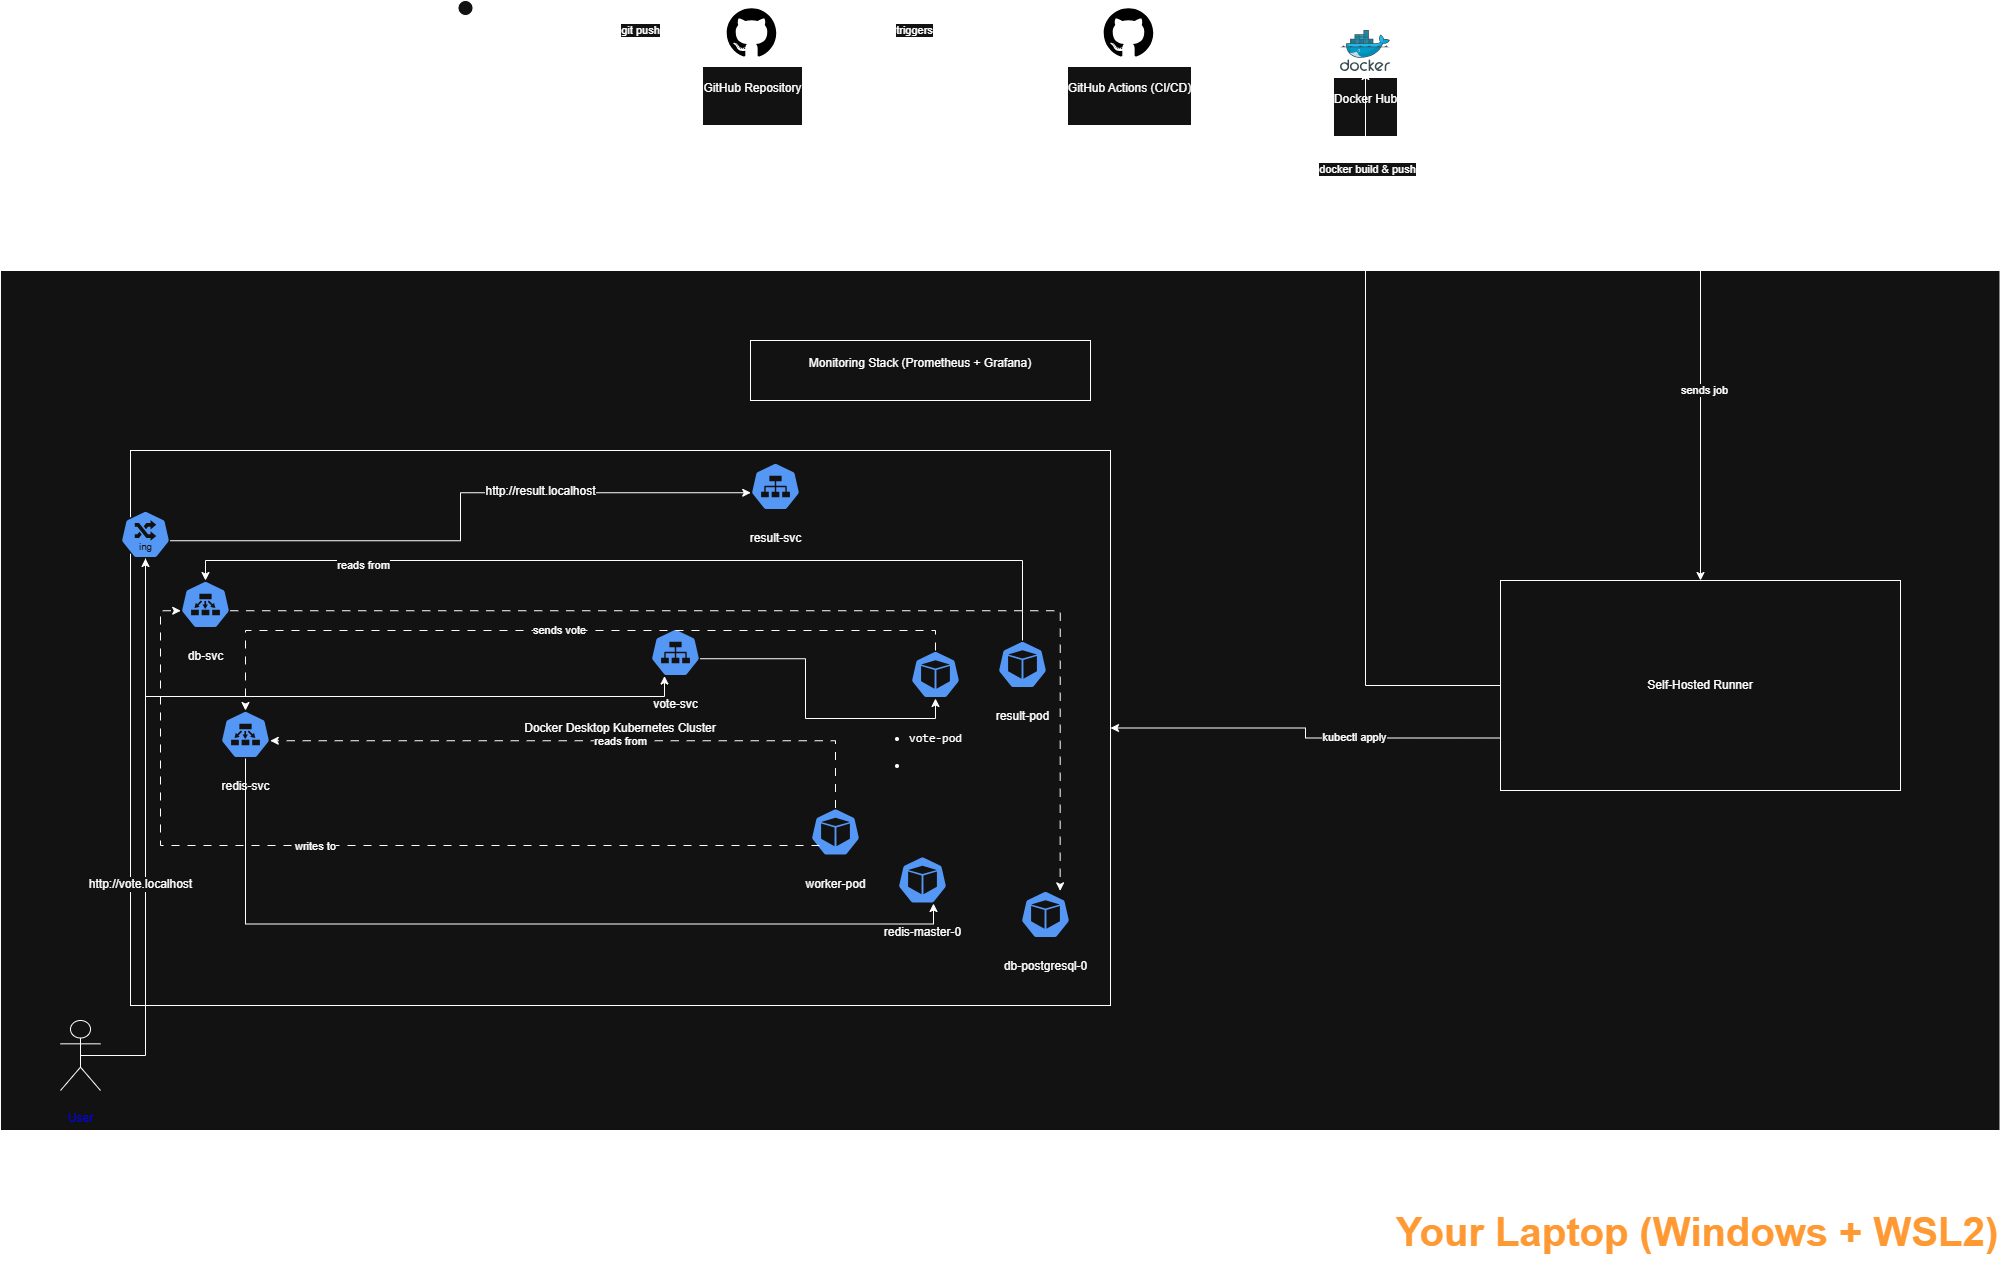

The diagram above was exported from draw.io. Its source (the exported page's mxGraphModel, read from the mxfile embedded in the PNG):
<mxGraphModel dx="3613" dy="2263" grid="1" gridSize="10" guides="1" tooltips="1" connect="1" arrows="1" fold="1" page="1" pageScale="1" pageWidth="850" pageHeight="1100" math="0" shadow="0">
  <root>
    <mxCell id="0" />
    <mxCell id="1" parent="0" />
    <mxCell id="8lEnpnIT-GO4YXblwmlA-23" value="&lt;h1 style=&quot;padding-top: 999px;&quot;&gt;&lt;font style=&quot;&quot;&gt;&lt;span style=&quot;background-color: light-dark(#ffffff, var(--ge-dark-color, #121212));&quot;&gt;&lt;font style=&quot;color: light-dark(rgb(0, 0, 0), rgb(255, 255, 51)); font-size: 40px;&quot;&gt;&lt;br&gt;&lt;/font&gt;&lt;/span&gt;&lt;/font&gt;&lt;/h1&gt;&lt;blockquote style=&quot;margin: 0 0 0 40px; border: none; padding: 0px;&quot;&gt;&lt;blockquote style=&quot;margin: 0 0 0 40px; border: none; padding: 0px;&quot;&gt;&lt;blockquote style=&quot;margin: 0 0 0 40px; border: none; padding: 0px;&quot;&gt;&lt;h1 style=&quot;&quot;&gt;&lt;font style=&quot;color: light-dark(rgb(0, 0, 0), rgb(255, 153, 51)); font-size: 40px;&quot;&gt;Your Laptop (Windows + WSL2)&lt;/font&gt;&lt;/h1&gt;&lt;/blockquote&gt;&lt;/blockquote&gt;&lt;/blockquote&gt;" style="rounded=0;whiteSpace=wrap;html=1;align=right;" vertex="1" parent="1">
      <mxGeometry x="-840" y="-20" width="1999.5" height="860" as="geometry" />
    </mxCell>
    <mxCell id="8lEnpnIT-GO4YXblwmlA-28" value="Docker Desktop Kubernetes Cluster" style="rounded=0;whiteSpace=wrap;html=1;" vertex="1" parent="1">
      <mxGeometry x="-710" y="160" width="980" height="555" as="geometry" />
    </mxCell>
    <mxCell id="8lEnpnIT-GO4YXblwmlA-41" style="edgeStyle=orthogonalEdgeStyle;rounded=0;orthogonalLoop=1;jettySize=auto;html=1;exitX=0.5;exitY=0.5;exitDx=0;exitDy=0;exitPerimeter=0;entryX=0;entryY=0.5;entryDx=0;entryDy=0;" edge="1" parent="1" source="8lEnpnIT-GO4YXblwmlA-1" target="8lEnpnIT-GO4YXblwmlA-18">
      <mxGeometry relative="1" as="geometry" />
    </mxCell>
    <mxCell id="8lEnpnIT-GO4YXblwmlA-42" value="git push" style="edgeLabel;html=1;align=center;verticalAlign=middle;resizable=0;points=[];" vertex="1" connectable="0" parent="8lEnpnIT-GO4YXblwmlA-41">
      <mxGeometry x="0.3424" y="3" relative="1" as="geometry">
        <mxPoint as="offset" />
      </mxGeometry>
    </mxCell>
    <mxCell id="8lEnpnIT-GO4YXblwmlA-1" value="Developer" style="shape=umlActor;verticalLabelPosition=bottom;verticalAlign=top;html=1;outlineConnect=0;" vertex="1" parent="1">
      <mxGeometry x="-390" y="-290" width="30" height="60" as="geometry" />
    </mxCell>
    <mxCell id="8lEnpnIT-GO4YXblwmlA-52" style="edgeStyle=orthogonalEdgeStyle;rounded=0;orthogonalLoop=1;jettySize=auto;html=1;exitX=0.5;exitY=0.5;exitDx=0;exitDy=0;exitPerimeter=0;" edge="1" parent="1" source="8lEnpnIT-GO4YXblwmlA-2" target="8lEnpnIT-GO4YXblwmlA-29">
      <mxGeometry relative="1" as="geometry" />
    </mxCell>
    <mxCell id="8lEnpnIT-GO4YXblwmlA-81" value="http://vote.localhost" style="edgeLabel;html=1;align=center;verticalAlign=middle;resizable=0;points=[];rounded=0;strokeColor=default;fontFamily=Helvetica;fontSize=12;fontColor=default;fillColor=default;" vertex="1" connectable="0" parent="8lEnpnIT-GO4YXblwmlA-52">
      <mxGeometry x="-0.1545" y="5" relative="1" as="geometry">
        <mxPoint x="-1" as="offset" />
      </mxGeometry>
    </mxCell>
    <mxCell id="8lEnpnIT-GO4YXblwmlA-2" value="&#10;User&#10;&#10;" style="shape=umlActor;verticalLabelPosition=bottom;verticalAlign=top;html=1;outlineConnect=0;movable=1;resizable=1;rotatable=1;deletable=1;editable=1;locked=0;connectable=1;align=center;fontColor=light-dark(#000000,#0000FF);" vertex="1" parent="1">
      <mxGeometry x="-780" y="730" width="40" height="70" as="geometry" />
    </mxCell>
    <mxCell id="8lEnpnIT-GO4YXblwmlA-43" style="edgeStyle=orthogonalEdgeStyle;rounded=0;orthogonalLoop=1;jettySize=auto;html=1;entryX=0;entryY=0.5;entryDx=0;entryDy=0;" edge="1" parent="1" source="8lEnpnIT-GO4YXblwmlA-18" target="8lEnpnIT-GO4YXblwmlA-19">
      <mxGeometry relative="1" as="geometry" />
    </mxCell>
    <mxCell id="8lEnpnIT-GO4YXblwmlA-44" value="triggers" style="edgeLabel;html=1;align=center;verticalAlign=middle;resizable=0;points=[];" vertex="1" connectable="0" parent="8lEnpnIT-GO4YXblwmlA-43">
      <mxGeometry x="-0.1688" y="3" relative="1" as="geometry">
        <mxPoint as="offset" />
      </mxGeometry>
    </mxCell>
    <mxCell id="8lEnpnIT-GO4YXblwmlA-18" value="&#10;GitHub Repository&#10;&#10;" style="shape=image;html=1;verticalAlign=top;verticalLabelPosition=bottom;labelBackgroundColor=#ffffff;imageAspect=0;aspect=fixed;image=https://icons.diagrams.net/icon-cache1/Picons_Social-2097/github_rounded-685.svg" vertex="1" parent="1">
      <mxGeometry x="-117" y="-287" width="57" height="57" as="geometry" />
    </mxCell>
    <mxCell id="8lEnpnIT-GO4YXblwmlA-45" style="edgeStyle=orthogonalEdgeStyle;rounded=0;orthogonalLoop=1;jettySize=auto;html=1;exitX=1;exitY=0.5;exitDx=0;exitDy=0;" edge="1" parent="1" source="8lEnpnIT-GO4YXblwmlA-19" target="8lEnpnIT-GO4YXblwmlA-24">
      <mxGeometry relative="1" as="geometry" />
    </mxCell>
    <mxCell id="8lEnpnIT-GO4YXblwmlA-46" value="sends job" style="edgeLabel;html=1;align=center;verticalAlign=middle;resizable=0;points=[];" vertex="1" connectable="0" parent="8lEnpnIT-GO4YXblwmlA-45">
      <mxGeometry x="0.647" y="3" relative="1" as="geometry">
        <mxPoint as="offset" />
      </mxGeometry>
    </mxCell>
    <mxCell id="8lEnpnIT-GO4YXblwmlA-19" value="&#10;GitHub Actions (CI/CD)&#10;&#10;" style="shape=image;html=1;verticalAlign=top;verticalLabelPosition=bottom;labelBackgroundColor=#ffffff;imageAspect=0;aspect=fixed;image=https://icons.diagrams.net/icon-cache1/Picons_Social-2097/github_rounded-685.svg" vertex="1" parent="1">
      <mxGeometry x="260" y="-287" width="57" height="57" as="geometry" />
    </mxCell>
    <mxCell id="8lEnpnIT-GO4YXblwmlA-21" value="&#10;Docker Hub&#10;&#10;" style="image;sketch=0;aspect=fixed;html=1;points=[];align=center;fontSize=12;image=img/lib/mscae/Docker.svg;" vertex="1" parent="1">
      <mxGeometry x="500" y="-260" width="50" height="41" as="geometry" />
    </mxCell>
    <mxCell id="8lEnpnIT-GO4YXblwmlA-47" style="edgeStyle=orthogonalEdgeStyle;rounded=0;orthogonalLoop=1;jettySize=auto;html=1;exitX=0;exitY=0.5;exitDx=0;exitDy=0;" edge="1" parent="1" source="8lEnpnIT-GO4YXblwmlA-24" target="8lEnpnIT-GO4YXblwmlA-21">
      <mxGeometry relative="1" as="geometry" />
    </mxCell>
    <mxCell id="8lEnpnIT-GO4YXblwmlA-48" value="docker build &amp;amp; push" style="edgeLabel;html=1;align=center;verticalAlign=middle;resizable=0;points=[];" vertex="1" connectable="0" parent="8lEnpnIT-GO4YXblwmlA-47">
      <mxGeometry x="0.7454" y="-1" relative="1" as="geometry">
        <mxPoint as="offset" />
      </mxGeometry>
    </mxCell>
    <mxCell id="8lEnpnIT-GO4YXblwmlA-49" style="edgeStyle=orthogonalEdgeStyle;rounded=0;orthogonalLoop=1;jettySize=auto;html=1;exitX=0;exitY=0.75;exitDx=0;exitDy=0;" edge="1" parent="1" source="8lEnpnIT-GO4YXblwmlA-24" target="8lEnpnIT-GO4YXblwmlA-28">
      <mxGeometry relative="1" as="geometry" />
    </mxCell>
    <mxCell id="8lEnpnIT-GO4YXblwmlA-51" value="kubectl apply" style="edgeLabel;html=1;align=center;verticalAlign=middle;resizable=0;points=[];" vertex="1" connectable="0" parent="8lEnpnIT-GO4YXblwmlA-49">
      <mxGeometry x="-0.2661" y="-2" relative="1" as="geometry">
        <mxPoint as="offset" />
      </mxGeometry>
    </mxCell>
    <mxCell id="8lEnpnIT-GO4YXblwmlA-24" value="Self-Hosted Runner" style="rounded=0;whiteSpace=wrap;html=1;" vertex="1" parent="1">
      <mxGeometry x="660" y="290" width="400" height="210" as="geometry" />
    </mxCell>
    <mxCell id="8lEnpnIT-GO4YXblwmlA-29" value="" style="aspect=fixed;sketch=0;html=1;dashed=0;whitespace=wrap;verticalLabelPosition=bottom;verticalAlign=top;fillColor=#2875E2;strokeColor=#ffffff;points=[[0.005,0.63,0],[0.1,0.2,0],[0.9,0.2,0],[0.5,0,0],[0.995,0.63,0],[0.72,0.99,0],[0.5,1,0],[0.28,0.99,0]];shape=mxgraph.kubernetes.icon2;kubernetesLabel=1;prIcon=ing" vertex="1" parent="1">
      <mxGeometry x="-720" y="220" width="50" height="48" as="geometry" />
    </mxCell>
    <mxCell id="8lEnpnIT-GO4YXblwmlA-30" value="&#10;&lt;li&gt;&lt;p data-path-to-node=&quot;20,1,1,0,0&quot;&gt;&lt;code&gt;vote-pod&lt;/code&gt;&lt;/p&gt;&lt;/li&gt;&lt;li&gt;&lt;p data-path-to-node=&quot;20,1,1,1,0&quot;&gt;&lt;/p&gt;&lt;/li&gt;&#10;&#10;" style="aspect=fixed;sketch=0;html=1;dashed=0;whitespace=wrap;verticalLabelPosition=bottom;verticalAlign=top;fillColor=#2875E2;strokeColor=#ffffff;points=[[0.005,0.63,0],[0.1,0.2,0],[0.9,0.2,0],[0.5,0,0],[0.995,0.63,0],[0.72,0.99,0],[0.5,1,0],[0.28,0.99,0]];shape=mxgraph.kubernetes.icon2;prIcon=pod" vertex="1" parent="1">
      <mxGeometry x="70" y="360" width="50" height="48" as="geometry" />
    </mxCell>
    <mxCell id="8lEnpnIT-GO4YXblwmlA-31" value="&#10;result-pod&#10;&#10;" style="aspect=fixed;sketch=0;html=1;dashed=0;whitespace=wrap;verticalLabelPosition=bottom;verticalAlign=top;fillColor=#2875E2;strokeColor=#ffffff;points=[[0.005,0.63,0],[0.1,0.2,0],[0.9,0.2,0],[0.5,0,0],[0.995,0.63,0],[0.72,0.99,0],[0.5,1,0],[0.28,0.99,0]];shape=mxgraph.kubernetes.icon2;prIcon=pod" vertex="1" parent="1">
      <mxGeometry x="157" y="350" width="50" height="48" as="geometry" />
    </mxCell>
    <mxCell id="8lEnpnIT-GO4YXblwmlA-32" value="&#10;worker-pod&#10;&#10;" style="aspect=fixed;sketch=0;html=1;dashed=0;whitespace=wrap;verticalLabelPosition=bottom;verticalAlign=top;fillColor=#2875E2;strokeColor=#ffffff;points=[[0.005,0.63,0],[0.1,0.2,0],[0.9,0.2,0],[0.5,0,0],[0.995,0.63,0],[0.72,0.99,0],[0.5,1,0],[0.28,0.99,0]];shape=mxgraph.kubernetes.icon2;prIcon=pod" vertex="1" parent="1">
      <mxGeometry x="-30" y="517.5" width="50" height="48" as="geometry" />
    </mxCell>
    <mxCell id="8lEnpnIT-GO4YXblwmlA-33" value="&#10;vote-svc&#10;&#10;" style="aspect=fixed;sketch=0;html=1;dashed=0;whitespace=wrap;verticalLabelPosition=bottom;verticalAlign=top;fillColor=#2875E2;strokeColor=#ffffff;points=[[0.005,0.63,0],[0.1,0.2,0],[0.9,0.2,0],[0.5,0,0],[0.995,0.63,0],[0.72,0.99,0],[0.5,1,0],[0.28,0.99,0]];shape=mxgraph.kubernetes.icon2;prIcon=svc" vertex="1" parent="1">
      <mxGeometry x="-190" y="338" width="50" height="48" as="geometry" />
    </mxCell>
    <mxCell id="8lEnpnIT-GO4YXblwmlA-34" value="&#10;result-svc&#10;&#10;" style="aspect=fixed;sketch=0;html=1;dashed=0;whitespace=wrap;verticalLabelPosition=bottom;verticalAlign=top;fillColor=#2875E2;strokeColor=#ffffff;points=[[0.005,0.63,0],[0.1,0.2,0],[0.9,0.2,0],[0.5,0,0],[0.995,0.63,0],[0.72,0.99,0],[0.5,1,0],[0.28,0.99,0]];shape=mxgraph.kubernetes.icon2;prIcon=svc" vertex="1" parent="1">
      <mxGeometry x="-90" y="172" width="50" height="48" as="geometry" />
    </mxCell>
    <mxCell id="8lEnpnIT-GO4YXblwmlA-35" value="&#10;redis-master-0&#10;&#10;" style="aspect=fixed;sketch=0;html=1;dashed=0;whitespace=wrap;verticalLabelPosition=bottom;verticalAlign=top;fillColor=#2875E2;strokeColor=#ffffff;points=[[0.005,0.63,0],[0.1,0.2,0],[0.9,0.2,0],[0.5,0,0],[0.995,0.63,0],[0.72,0.99,0],[0.5,1,0],[0.28,0.99,0]];shape=mxgraph.kubernetes.icon2;prIcon=pod" vertex="1" parent="1">
      <mxGeometry x="57" y="565.5" width="50" height="48" as="geometry" />
    </mxCell>
    <mxCell id="8lEnpnIT-GO4YXblwmlA-36" value="&#10;db-postgresql-0&#10;&#10;" style="aspect=fixed;sketch=0;html=1;dashed=0;whitespace=wrap;verticalLabelPosition=bottom;verticalAlign=top;fillColor=#2875E2;strokeColor=#ffffff;points=[[0.005,0.63,0],[0.1,0.2,0],[0.9,0.2,0],[0.5,0,0],[0.995,0.63,0],[0.72,0.99,0],[0.5,1,0],[0.28,0.99,0]];shape=mxgraph.kubernetes.icon2;prIcon=pod" vertex="1" parent="1">
      <mxGeometry x="180" y="600" width="50" height="48" as="geometry" />
    </mxCell>
    <mxCell id="8lEnpnIT-GO4YXblwmlA-37" value="&#10;redis-svc&#10;&#10;" style="aspect=fixed;sketch=0;html=1;dashed=0;whitespace=wrap;verticalLabelPosition=bottom;verticalAlign=top;fillColor=#2875E2;strokeColor=#ffffff;points=[[0.005,0.63,0],[0.1,0.2,0],[0.9,0.2,0],[0.5,0,0],[0.995,0.63,0],[0.72,0.99,0],[0.5,1,0],[0.28,0.99,0]];shape=mxgraph.kubernetes.icon2;prIcon=ep" vertex="1" parent="1">
      <mxGeometry x="-620" y="420" width="50" height="48" as="geometry" />
    </mxCell>
    <mxCell id="8lEnpnIT-GO4YXblwmlA-39" value="&#10;db-svc&#10;&#10;" style="aspect=fixed;sketch=0;html=1;dashed=0;whitespace=wrap;verticalLabelPosition=bottom;verticalAlign=top;fillColor=#2875E2;strokeColor=#ffffff;points=[[0.005,0.63,0],[0.1,0.2,0],[0.9,0.2,0],[0.5,0,0],[0.995,0.63,0],[0.72,0.99,0],[0.5,1,0],[0.28,0.99,0]];shape=mxgraph.kubernetes.icon2;prIcon=ep" vertex="1" parent="1">
      <mxGeometry x="-660" y="290" width="50" height="48" as="geometry" />
    </mxCell>
    <mxCell id="8lEnpnIT-GO4YXblwmlA-40" value="&#10;Monitoring Stack (Prometheus + Grafana)&#10;&#10;" style="rounded=0;whiteSpace=wrap;html=1;" vertex="1" parent="1">
      <mxGeometry x="-90" y="50" width="340" height="60" as="geometry" />
    </mxCell>
    <mxCell id="8lEnpnIT-GO4YXblwmlA-53" style="edgeStyle=orthogonalEdgeStyle;rounded=0;orthogonalLoop=1;jettySize=auto;html=1;exitX=0.5;exitY=1;exitDx=0;exitDy=0;exitPerimeter=0;entryX=0.28;entryY=0.99;entryDx=0;entryDy=0;entryPerimeter=0;" edge="1" parent="1" source="8lEnpnIT-GO4YXblwmlA-29" target="8lEnpnIT-GO4YXblwmlA-33">
      <mxGeometry relative="1" as="geometry" />
    </mxCell>
    <mxCell id="8lEnpnIT-GO4YXblwmlA-56" style="edgeStyle=orthogonalEdgeStyle;rounded=0;orthogonalLoop=1;jettySize=auto;html=1;exitX=0.995;exitY=0.63;exitDx=0;exitDy=0;exitPerimeter=0;entryX=0.5;entryY=1;entryDx=0;entryDy=0;entryPerimeter=0;" edge="1" parent="1" source="8lEnpnIT-GO4YXblwmlA-33" target="8lEnpnIT-GO4YXblwmlA-30">
      <mxGeometry relative="1" as="geometry" />
    </mxCell>
    <mxCell id="8lEnpnIT-GO4YXblwmlA-57" style="edgeStyle=orthogonalEdgeStyle;rounded=0;orthogonalLoop=1;jettySize=auto;html=1;exitX=0.5;exitY=0;exitDx=0;exitDy=0;exitPerimeter=0;entryX=0.5;entryY=0;entryDx=0;entryDy=0;entryPerimeter=0;curved=0;shadow=0;flowAnimation=1;" edge="1" parent="1" source="8lEnpnIT-GO4YXblwmlA-30" target="8lEnpnIT-GO4YXblwmlA-37">
      <mxGeometry relative="1" as="geometry" />
    </mxCell>
    <mxCell id="8lEnpnIT-GO4YXblwmlA-59" value="sends vote" style="edgeLabel;html=1;align=center;verticalAlign=middle;resizable=0;points=[];" vertex="1" connectable="0" parent="8lEnpnIT-GO4YXblwmlA-57">
      <mxGeometry x="0.0047" y="-1" relative="1" as="geometry">
        <mxPoint as="offset" />
      </mxGeometry>
    </mxCell>
    <mxCell id="8lEnpnIT-GO4YXblwmlA-58" style="edgeStyle=orthogonalEdgeStyle;rounded=0;orthogonalLoop=1;jettySize=auto;html=1;exitX=0.5;exitY=1;exitDx=0;exitDy=0;exitPerimeter=0;entryX=0.72;entryY=0.99;entryDx=0;entryDy=0;entryPerimeter=0;" edge="1" parent="1" source="8lEnpnIT-GO4YXblwmlA-37" target="8lEnpnIT-GO4YXblwmlA-35">
      <mxGeometry relative="1" as="geometry" />
    </mxCell>
    <mxCell id="8lEnpnIT-GO4YXblwmlA-63" style="edgeStyle=orthogonalEdgeStyle;rounded=0;orthogonalLoop=1;jettySize=auto;html=1;exitX=0.5;exitY=0;exitDx=0;exitDy=0;exitPerimeter=0;flowAnimation=1;entryX=0.995;entryY=0.63;entryDx=0;entryDy=0;entryPerimeter=0;" edge="1" parent="1" source="8lEnpnIT-GO4YXblwmlA-32" target="8lEnpnIT-GO4YXblwmlA-37">
      <mxGeometry relative="1" as="geometry">
        <mxPoint x="-535" y="440" as="targetPoint" />
      </mxGeometry>
    </mxCell>
    <mxCell id="8lEnpnIT-GO4YXblwmlA-65" value="reads from" style="edgeLabel;html=1;align=center;verticalAlign=middle;resizable=0;points=[];" vertex="1" connectable="0" parent="8lEnpnIT-GO4YXblwmlA-63">
      <mxGeometry x="-0.0983" relative="1" as="geometry">
        <mxPoint x="1" as="offset" />
      </mxGeometry>
    </mxCell>
    <mxCell id="8lEnpnIT-GO4YXblwmlA-66" style="edgeStyle=orthogonalEdgeStyle;rounded=0;orthogonalLoop=1;jettySize=auto;html=1;exitX=0.18;exitY=0.781;exitDx=0;exitDy=0;exitPerimeter=0;entryX=0.005;entryY=0.63;entryDx=0;entryDy=0;entryPerimeter=0;flowAnimation=1;" edge="1" parent="1" source="8lEnpnIT-GO4YXblwmlA-32" target="8lEnpnIT-GO4YXblwmlA-39">
      <mxGeometry relative="1" as="geometry">
        <mxPoint x="-669.07" y="585.5799999999999" as="sourcePoint" />
        <mxPoint x="-650.07" y="300" as="targetPoint" />
      </mxGeometry>
    </mxCell>
    <mxCell id="8lEnpnIT-GO4YXblwmlA-67" value="writes to" style="edgeLabel;html=1;align=center;verticalAlign=middle;resizable=0;points=[];" vertex="1" connectable="0" parent="8lEnpnIT-GO4YXblwmlA-66">
      <mxGeometry x="0.1063" relative="1" as="geometry">
        <mxPoint as="offset" />
      </mxGeometry>
    </mxCell>
    <mxCell id="8lEnpnIT-GO4YXblwmlA-68" style="edgeStyle=orthogonalEdgeStyle;rounded=0;orthogonalLoop=1;jettySize=auto;html=1;exitX=0.5;exitY=0;exitDx=0;exitDy=0;exitPerimeter=0;entryX=0.5;entryY=0;entryDx=0;entryDy=0;entryPerimeter=0;" edge="1" parent="1" source="8lEnpnIT-GO4YXblwmlA-31" target="8lEnpnIT-GO4YXblwmlA-39">
      <mxGeometry relative="1" as="geometry" />
    </mxCell>
    <mxCell id="8lEnpnIT-GO4YXblwmlA-75" value="reads from" style="edgeLabel;html=1;align=center;verticalAlign=middle;resizable=0;points=[];" vertex="1" connectable="0" parent="8lEnpnIT-GO4YXblwmlA-68">
      <mxGeometry x="0.6144" y="4" relative="1" as="geometry">
        <mxPoint as="offset" />
      </mxGeometry>
    </mxCell>
    <mxCell id="8lEnpnIT-GO4YXblwmlA-82" style="edgeStyle=orthogonalEdgeStyle;rounded=0;orthogonalLoop=1;jettySize=auto;html=1;exitX=0.995;exitY=0.63;exitDx=0;exitDy=0;exitPerimeter=0;entryX=0.005;entryY=0.63;entryDx=0;entryDy=0;entryPerimeter=0;fontFamily=Helvetica;fontSize=12;fontColor=default;" edge="1" parent="1" source="8lEnpnIT-GO4YXblwmlA-29" target="8lEnpnIT-GO4YXblwmlA-34">
      <mxGeometry relative="1" as="geometry" />
    </mxCell>
    <mxCell id="8lEnpnIT-GO4YXblwmlA-83" value="http://result.localhost" style="edgeLabel;html=1;align=center;verticalAlign=middle;resizable=0;points=[];rounded=0;strokeColor=default;fontFamily=Helvetica;fontSize=12;fontColor=default;fillColor=default;" vertex="1" connectable="0" parent="8lEnpnIT-GO4YXblwmlA-82">
      <mxGeometry x="0.3309" y="2" relative="1" as="geometry">
        <mxPoint as="offset" />
      </mxGeometry>
    </mxCell>
    <mxCell id="8lEnpnIT-GO4YXblwmlA-84" style="edgeStyle=orthogonalEdgeStyle;rounded=0;orthogonalLoop=1;jettySize=auto;html=1;exitX=0.995;exitY=0.63;exitDx=0;exitDy=0;exitPerimeter=0;entryX=0.793;entryY=0.007;entryDx=0;entryDy=0;entryPerimeter=0;fontFamily=Helvetica;fontSize=12;fontColor=default;flowAnimation=1;" edge="1" parent="1" source="8lEnpnIT-GO4YXblwmlA-39" target="8lEnpnIT-GO4YXblwmlA-36">
      <mxGeometry relative="1" as="geometry" />
    </mxCell>
  </root>
</mxGraphModel>